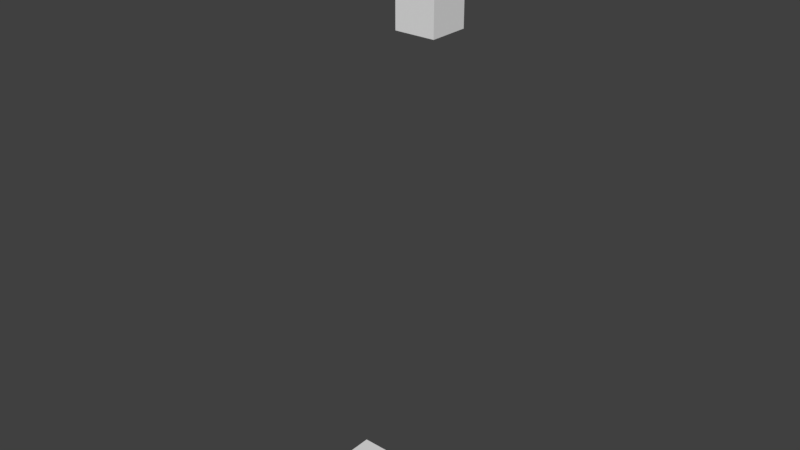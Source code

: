 # Source: SmallDock0-Scene.blend  (saved by Blender 2.77.0; exported with 4.5.12 LTS)
import bpy
from mathutils import Matrix  # noqa: F401  (used for matrix-valued properties, if any)

bpy.ops.wm.read_factory_settings(use_empty=True)
scene = bpy.context.scene
scene.name = 'Scene'

# ---- collections
col_collection_1 = bpy.data.collections.new('Collection 1'); scene.collection.children.link(col_collection_1)

# ---- world
world_world = bpy.data.worlds.new('World'); scene.world = world_world
world_world.color = (0.05088, 0.05088, 0.05088)
world_world.use_sun_shadow = False
world_world.sun_shadow_jitter_overblur = 0.0
world_world.cycles.sampling_method = 'MANUAL'

# ---- meshes
me_meshpart50_000 = bpy.data.meshes.new('Meshpart50.000')
me_meshpart50_000.from_pydata([(-17.33, 12.39, -5.894), (-17.28, 12.39, -5.981), (-17.28, 10.69, -5.981), (-17.33, 10.69, -5.894), (-16.68, 12.39, -3.98), (-16.71, 10.69, -3.936), (-16.71, 10.59, -3.936), (-18.01, 10.69, -4.675), (-18.01, 10.59, -4.675), (-17.28, 10.59, -5.98), (-15.97, 10.59, -5.242), (-17.21, 11.89, -6.0), (-15.99, 11.89, -5.31), (-17.21, 11.79, -6.0), (-15.99, 11.79, -5.31), (-17.97, 11.89, -4.761), (-17.97, 11.79, -4.761), (-18.01, 12.39, -4.675), (-18.01, 10.69, -4.675), (-17.97, 12.39, -4.763), (-17.97, 10.69, -4.763), (-15.97, 12.54, -5.242), (-16.71, 12.54, -3.937), (-18.01, 12.54, -4.675), (-17.28, 12.54, -5.981), (-17.21, 11.09, -5.999), (-15.99, 11.09, -5.31), (-16.02, 12.39, -5.155), (-15.97, 12.39, -5.242), (-16.02, 10.69, -5.155), (-15.97, 10.69, -5.242), (-24.42, 0.4242, -5.511), (-25.79, 0.4242, -3.167), (-28.0, 0.4242, -4.418), (-24.42, 0.08417, -5.511), (-25.79, 0.08417, -3.167), (-28.0, 0.08417, -4.418), (-26.63, 0.08417, -6.762), (-26.63, 0.4242, -6.762)], [], [(5, 7, 6), (6, 7, 8), (23, 22, 24), (24, 22, 21), (28, 27, 30), (30, 27, 29), (11, 12, 14, 13), (18, 20, 8), (20, 18, 16), (21, 27, 28), (17, 7, 23), (17, 8, 7), (17, 18, 8), (17, 23, 19), (16, 17, 15), (30, 14, 12), (30, 12, 28), (12, 21, 28), (25, 26, 10, 9), (22, 27, 21), (5, 6, 29), (29, 10, 30), (10, 26, 30), (26, 14, 30), (11, 24, 21, 12), (5, 29, 27, 22), (6, 10, 29), (7, 5, 22, 23), (9, 10, 6, 8), (0, 1, 2, 3), (14, 26, 25, 13), (17, 19, 15), (16, 18, 17), (13, 2, 1), (13, 1, 11), (1, 24, 11), (1, 0, 24), (5, 4, 22), (9, 2, 25), (2, 13, 25), (3, 2, 9), (8, 3, 9), (19, 23, 24, 0), (15, 19, 0), (3, 16, 15), (3, 15, 0), (20, 3, 8), (20, 16, 3), (22, 4, 27), (4, 5, 27), (38, 31, 37), (37, 31, 34), (32, 31, 33), (33, 31, 38), (31, 32, 34), (34, 32, 35), (32, 33, 35), (35, 33, 36), (36, 37, 35), (35, 37, 34), (33, 38, 36), (36, 38, 37)])
_uv = me_meshpart50_000.uv_layers.new(name='UVMap')
_uv.uv.foreach_set('vector', [0.1652, 1.058, -0.05985, 1.058, 0.1652, 1.043, 0.1652, 1.043, -0.05985, 1.058, -0.05985, 1.043, 0.2177, 0.8432, -0.007264, 0.8432, 0.2177, 0.6182, 0.2177, 0.6182, -0.007264, 0.8432, -0.007264, 0.6182, 0.05186, 1.112, 0.03686, 1.112, 0.05186, 0.8566, 0.05186, 0.8566, 0.03686, 1.112, 0.03686, 0.8566, 0.2402, 1.12, 0.03021, 1.12, 0.03021, 1.105, 0.2402, 1.105, -0.03078, 0.7025, -0.04578, 0.7025, 0.1652, 1.043, -0.04578, 0.7025, -0.03078, 0.7025, 0.0, 0.0, 0.0, 0.0, 0.03686, 1.112, 0.05186, 1.112, -0.04578, 0.9575, -0.05985, 1.058, 0.0, 0.0, -0.04578, 0.9575, 0.0, 0.0, -0.05985, 1.058, -0.04578, 0.9575, -0.04578, 0.7025, 0.0, 0.0, -0.03078, 0.9575, 0.0, 0.0, -0.03078, 0.9425, -0.03179, 0.9136, 0.0, 0.0, -0.03179, 0.9286, 0.0, 0.0, 0.03021, 1.105, 0.03021, 1.12, 0.0, 0.0, 0.03021, 1.12, 0.05186, 1.112, 0.03021, 1.12, 0.0, 0.0, 0.05186, 1.112, 0.1562, 1.003, -0.05384, 1.003, -0.05985, 1.058, 0.1652, 1.058, -0.007264, 0.8432, 0.03686, 1.112, 0.0, 0.0, -0.05985, 1.058, -0.05985, 1.043, 0.0, 0.0, 0.03686, 0.8566, 0.0, 0.0, 0.05186, 0.8566, 0.0, 0.0, 0.0, 0.0, 0.05186, 0.8566, 0.0, 0.0, 0.03021, 1.105, 0.0, 0.0, 0.2402, 1.12, 0.2177, 0.6182, 0.0, 0.0, 0.03021, 1.12, -0.05985, 1.058, 0.0, 0.0, 0.03686, 1.112, -0.007264, 0.8432, -0.05985, 1.043, 0.1652, 1.043, 0.03686, 0.8566, 0.1652, 1.058, -0.05985, 1.058, -0.007264, 0.8432, 0.0, 0.0, -0.05985, 1.043, -0.05985, 1.058, 0.1652, 1.043, -0.05985, 1.043, 0.06638, 1.073, 0.05138, 1.073, 0.05138, 0.8176, 0.06638, 0.8176, 0.03021, 1.105, 0.0, 0.0, 0.0, 0.0, 0.2402, 1.105, -0.03078, 0.9575, -0.03078, 0.9425, -0.01679, 0.9286, 0.0, 0.0, -0.03078, 0.7025, -0.04578, 0.9575, 0.0, 0.0, 0.05138, 0.8176, 0.05138, 1.073, 0.0, 0.0, 0.05138, 1.073, 0.2402, 1.12, 0.05138, 1.073, -0.007264, 0.8432, 0.2402, 1.12, 0.05138, 1.073, 0.06638, 1.073, -0.007264, 0.8432, -0.05985, 1.058, 0.0, 0.0, -0.007264, 0.8432, 0.1652, 1.058, 0.0, 0.0, 0.1562, 1.003, 0.05138, 0.8176, 0.0, 0.0, 0.0, 0.0, 0.06638, 0.8176, 0.05138, 0.8176, 0.1652, 1.058, 0.1652, 1.043, 0.06638, 0.8176, 0.1652, 1.058, -0.03078, 0.9425, 0.2177, 0.8432, 0.2177, 0.6182, 0.06638, 1.073, -0.01679, 0.9286, 0.0, 0.0, 0.0, 0.0, 0.0, 0.0, -0.03179, 0.9136, -0.03179, 0.9286, 0.0, 0.0, -0.03179, 0.9286, 0.0, 0.0, -0.04578, 0.7025, 0.06638, 0.8176, 0.1652, 1.043, -0.04578, 0.7025, 0.0, 0.0, 0.0, 0.0, -0.007264, 0.8432, 0.0, 0.0, 0.03686, 1.112, 0.0, 0.0, -0.05985, 1.058, 0.03686, 1.112, 6.568, -5.5, 6.25, -5.5, 6.568, -5.543, 6.568, -5.543, 6.25, -5.5, 6.25, -5.543, 8.502, -5.5, 6.25, -5.5, 8.502, -5.818, 8.502, -5.818, 6.25, -5.5, 6.25, -5.818, 8.502, -5.5, 6.25, -5.5, 8.502, -5.543, 8.502, -5.543, 6.25, -5.5, 6.25, -5.543, 6.568, -5.5, 6.25, -5.5, 6.568, -5.543, 6.568, -5.543, 6.25, -5.5, 6.25, -5.543, 8.502, -5.5, 6.25, -5.5, 8.502, -5.818, 8.502, -5.818, 6.25, -5.5, 6.25, -5.818, 8.502, -5.5, 6.25, -5.5, 8.502, -5.543, 8.502, -5.543, 6.25, -5.5, 6.25, -5.543])
_ca = me_meshpart50_000.color_attributes.new('Col', 'BYTE_COLOR', 'CORNER')
_ca.data.foreach_set('color', [1.0, 0.0, 1.0, 1.0, 1.0, 0.0, 1.0, 1.0, 1.0, 0.0, 1.0, 1.0, 1.0, 0.0, 1.0, 1.0, 1.0, 0.0, 1.0, 1.0, 1.0, 0.0, 1.0, 1.0, 1.0, 0.0, 1.0, 1.0, 1.0, 0.0, 1.0, 1.0, 1.0, 0.0, 1.0, 1.0, 1.0, 0.0, 1.0, 1.0, 1.0, 0.0, 1.0, 1.0, 1.0, 0.0, 1.0, 1.0, 1.0, 0.0, 1.0, 1.0, 1.0, 0.0, 1.0, 1.0, 1.0, 0.0, 1.0, 1.0, 1.0, 0.0, 1.0, 1.0, 1.0, 0.0, 1.0, 1.0, 1.0, 0.0, 1.0, 1.0, 1.0, 0.0, 1.0, 1.0, 1.0, 0.0, 1.0, 1.0, 1.0, 0.0, 1.0, 1.0, 1.0, 0.0, 1.0, 1.0, 1.0, 0.0, 1.0, 1.0, 1.0, 0.0, 1.0, 1.0, 1.0, 0.0, 1.0, 1.0, 1.0, 0.0, 1.0, 1.0, 1.0, 0.0, 1.0, 1.0, 1.0, 0.0, 1.0, 1.0, 1.0, 0.0, 1.0, 1.0, 1.0, 0.0, 1.0, 1.0, 1.0, 0.0, 1.0, 1.0, 1.0, 0.0, 1.0, 1.0, 1.0, 0.0, 1.0, 1.0, 1.0, 0.0, 1.0, 1.0, 1.0, 0.0, 1.0, 1.0, 1.0, 0.0, 1.0, 1.0, 1.0, 0.0, 1.0, 1.0, 1.0, 0.0, 1.0, 1.0, 1.0, 0.0, 1.0, 1.0, 1.0, 0.0, 1.0, 1.0, 1.0, 0.0, 1.0, 1.0, 1.0, 0.0, 1.0, 1.0, 1.0, 0.0, 1.0, 1.0, 1.0, 0.0, 1.0, 1.0, 1.0, 0.0, 1.0, 1.0, 1.0, 0.0, 1.0, 1.0, 1.0, 0.0, 1.0, 1.0, 1.0, 0.0, 1.0, 1.0, 1.0, 0.0, 1.0, 1.0, 1.0, 0.0, 1.0, 1.0, 1.0, 0.0, 1.0, 1.0, 1.0, 0.0, 1.0, 1.0, 1.0, 0.0, 1.0, 1.0, 1.0, 0.0, 1.0, 1.0, 1.0, 0.0, 1.0, 1.0, 1.0, 0.0, 1.0, 1.0, 1.0, 0.0, 1.0, 1.0, 1.0, 0.0, 1.0, 1.0, 1.0, 0.0, 1.0, 1.0, 1.0, 0.0, 1.0, 1.0, 1.0, 0.0, 1.0, 1.0, 1.0, 0.0, 1.0, 1.0, 1.0, 0.0, 1.0, 1.0, 1.0, 0.0, 1.0, 1.0, 1.0, 0.0, 1.0, 1.0, 1.0, 0.0, 1.0, 1.0, 1.0, 0.0, 1.0, 1.0, 1.0, 0.0, 1.0, 1.0, 1.0, 0.0, 1.0, 1.0, 1.0, 0.0, 1.0, 1.0, 1.0, 0.0, 1.0, 1.0, 1.0, 0.0, 1.0, 1.0, 1.0, 0.0, 1.0, 1.0, 1.0, 0.0, 1.0, 1.0, 1.0, 0.0, 1.0, 1.0, 1.0, 0.0, 1.0, 1.0, 1.0, 0.0, 1.0, 1.0, 1.0, 0.0, 1.0, 1.0, 1.0, 0.0, 1.0, 1.0, 1.0, 0.0, 1.0, 1.0, 1.0, 0.0, 1.0, 1.0, 1.0, 0.0, 1.0, 1.0, 1.0, 0.0, 1.0, 1.0, 1.0, 0.0, 1.0, 1.0, 1.0, 0.0, 1.0, 1.0, 1.0, 0.0, 1.0, 1.0, 1.0, 0.0, 1.0, 1.0, 1.0, 0.0, 1.0, 1.0, 1.0, 0.0, 1.0, 1.0, 1.0, 0.0, 1.0, 1.0, 1.0, 0.0, 1.0, 1.0, 1.0, 0.0, 1.0, 1.0, 1.0, 0.0, 1.0, 1.0, 1.0, 0.0, 1.0, 1.0, 1.0, 0.0, 1.0, 1.0, 1.0, 0.0, 1.0, 1.0, 1.0, 0.0, 1.0, 1.0, 1.0, 0.0, 1.0, 1.0, 1.0, 0.0, 1.0, 1.0, 1.0, 0.0, 1.0, 1.0, 1.0, 0.0, 1.0, 1.0, 1.0, 0.0, 1.0, 1.0, 1.0, 0.0, 1.0, 1.0, 1.0, 0.0, 1.0, 1.0, 1.0, 0.0, 1.0, 1.0, 1.0, 0.0, 1.0, 1.0, 1.0, 0.0, 1.0, 1.0, 1.0, 0.0, 1.0, 1.0, 1.0, 0.0, 1.0, 1.0, 1.0, 0.0, 1.0, 1.0, 1.0, 0.0, 1.0, 1.0, 1.0, 0.0, 1.0, 1.0, 1.0, 0.0, 1.0, 1.0, 1.0, 0.0, 1.0, 1.0, 1.0, 0.0, 1.0, 1.0, 1.0, 0.0, 1.0, 1.0, 1.0, 0.0, 1.0, 1.0, 1.0, 0.0, 1.0, 1.0, 1.0, 0.0, 1.0, 1.0, 1.0, 0.0, 1.0, 1.0, 1.0, 0.0, 1.0, 1.0, 1.0, 0.0, 1.0, 1.0, 1.0, 0.0, 1.0, 1.0, 1.0, 0.0, 1.0, 1.0, 1.0, 0.0, 1.0, 1.0, 1.0, 0.0, 1.0, 1.0, 1.0, 0.0, 1.0, 1.0, 1.0, 0.0, 1.0, 1.0, 1.0, 0.0, 1.0, 1.0, 1.0, 0.0, 1.0, 1.0, 1.0, 0.0, 1.0, 1.0, 1.0, 0.0, 1.0, 1.0, 1.0, 0.0, 1.0, 1.0, 1.0, 0.0, 1.0, 1.0, 1.0, 0.0, 1.0, 1.0, 1.0, 0.0, 1.0, 1.0, 1.0, 0.0, 1.0, 1.0, 1.0, 0.0, 1.0, 1.0, 1.0, 0.0, 1.0, 1.0, 1.0, 0.0, 1.0, 1.0, 1.0, 0.0, 1.0, 1.0, 1.0, 0.0, 1.0, 1.0, 1.0, 0.0, 1.0, 1.0, 1.0, 0.0, 1.0, 1.0, 1.0, 0.0, 1.0, 1.0, 1.0, 0.0, 1.0, 1.0, 1.0, 0.0, 1.0, 1.0, 1.0, 0.0, 1.0, 1.0, 1.0, 0.0, 1.0, 1.0, 1.0, 0.0, 1.0, 1.0, 1.0, 0.0, 1.0, 1.0, 1.0, 0.0, 1.0, 1.0, 1.0, 0.0, 1.0, 1.0, 1.0, 0.0, 1.0, 1.0, 1.0, 0.0, 1.0, 1.0, 1.0, 0.0, 1.0, 1.0, 1.0, 0.0, 1.0, 1.0, 1.0, 0.0, 1.0, 1.0, 1.0, 0.0, 1.0, 1.0, 0.0, 0.0, 0.0, 1.0, 0.0, 0.0, 0.0, 1.0, 0.0, 0.0, 0.0, 1.0, 0.0, 0.0, 0.0, 1.0, 0.0, 0.0, 0.0, 1.0, 0.0, 0.0, 0.0, 1.0, 0.0, 0.0, 0.0, 1.0, 0.0, 0.0, 0.0, 1.0, 0.0, 0.0, 0.0, 1.0, 0.0, 0.0, 0.0, 1.0, 0.0, 0.0, 0.0, 1.0, 0.0, 0.0, 0.0, 1.0, 0.0, 0.0, 0.0, 1.0, 0.0, 0.0, 0.0, 1.0, 0.0, 0.0, 0.0, 1.0, 0.0, 0.0, 0.0, 1.0, 0.0, 0.0, 0.0, 1.0, 0.0, 0.0, 0.0, 1.0, 0.0, 0.0, 0.0, 1.0, 0.0, 0.0, 0.0, 1.0, 0.0, 0.0, 0.0, 1.0, 0.0, 0.0, 0.0, 1.0, 0.0, 0.0, 0.0, 1.0, 0.0, 0.0, 0.0, 1.0, 0.0, 0.0, 0.0, 1.0, 0.0, 0.0, 0.0, 1.0, 0.0, 0.0, 0.0, 1.0, 0.0, 0.0, 0.0, 1.0, 0.0, 0.0, 0.0, 1.0, 0.0, 0.0, 0.0, 1.0, 0.0, 0.0, 0.0, 1.0, 0.0, 0.0, 0.0, 1.0, 0.0, 0.0, 0.0, 1.0, 0.0, 0.0, 0.0, 1.0, 0.0, 0.0, 0.0, 1.0, 0.0, 0.0, 0.0, 1.0])
me_meshpart50_000.use_remesh_preserve_volume = False
me_meshpart50_000.use_remesh_preserve_attributes = False
me_meshpart50_000.use_mirror_vertex_groups = False
me_meshpart50_000.use_paint_bone_selection = False
me_meshpart50_000.use_paint_mask = True
me_meshpart50_000.update()
me_meshpart50_000.normals_split_custom_set([tuple(v) for v in zip(*[iter([-0.493, 0.0004789, 0.87, -0.4921, -0.0008556, 0.8706, -0.4929, 0.0008828, 0.8701, -0.4933, 4.467e-05, 0.8699, -0.493, -0.0006704, 0.87, -0.4918, 0.0003119, 0.8707, 0.0002562, 1.0, 0.0009235, 0.0003421, 1.0, -0.0006869, -0.0007728, 1.0, 0.0002583, -0.0003635, 1.0, 0.0007285, 0.0007273, 1.0, -0.0002443, -0.0002691, 1.0, -0.0009709, 0.8702, 0.0009152, 0.4926, 0.8704, -0.0008436, 0.4923, 0.8707, 0.001102, 0.4918, 0.8705, 0.000987, 0.4923, 0.8703, -0.0006796, 0.4925, 0.8711, 0.0004794, 0.4911, 0.4932, 0.0009152, -0.8699, 0.4929, -0.0007369, -0.8701, 0.4914, 0.0006711, -0.8709, 0.4927, 0.0008321, -0.8702, -0.8702, -0.003916, -0.4927, -0.871, -0.003895, -0.4912, -0.8706, -0.002717, -0.492, -0.871, 0.0003683, -0.4912, -0.8704, 0.0009129, -0.4923, -0.8707, -6.282e-05, -0.4919, 0.8707, 0.002535, 0.4918, 0.8711, 0.001882, 0.4912, 0.8711, 0.003452, 0.491, -0.852, -0.001216, -0.5236, -0.8523, 0.0007391, -0.5231, -0.8523, -0.0002196, -0.5231, -1.0, -0.001151, 4.487e-07, -1.0, 0.0, 0.0, -1.0, 0.0008305, 0.0004791, -1.0, -0.001151, 0.0, -1.0, -0.0007336, 0.0008231, -1.0, 0.0, 0.0, -0.8711, 0.0005751, -0.4911, -0.8707, -0.0002379, -0.4919, -0.871, -0.0007981, -0.4913, -0.8711, 0.0009043, -0.4911, -0.871, 0.0, -0.4912, -0.8707, -0.001099, -0.4918, 0.9594, 0.0, -0.2822, 0.9597, 0.0006959, -0.2811, 0.9596, -0.0005742, -0.2815, 0.9594, 0.0, -0.2822, 0.9593, 0.0008689, -0.2825, 0.9597, -0.0006733, -0.2811, 0.9522, 0.004052, -0.3056, 0.9524, 0.00337, -0.305, 0.9525, 0.002181, -0.3045, 0.4905, -0.09939, -0.8658, 0.4897, -0.09968, -0.8662, 0.4894, -0.09884, -0.8664, 0.4905, -0.09833, -0.8659, 0.8706, 0.002395, 0.492, 0.8708, 0.003421, 0.4916, 0.8703, 0.00301, 0.4924, 0.8701, -0.0006594, 0.4928, 0.8708, 0.000544, 0.4917, 0.8704, 0.0, 0.4924, 0.8711, -0.0005152, 0.4911, 0.8707, -3.477e-05, 0.4918, 0.8702, -0.000481, 0.4927, 0.9479, -0.00605, -0.3186, 0.9479, -0.00605, -0.3186, 0.9476, -0.006829, -0.3194, 0.9576, -0.0003912, -0.2881, 0.9576, -0.001732, -0.288, 0.9576, -0.0003912, -0.2881, 0.4901, 0.07708, -0.8683, 0.4915, 0.07671, -0.8675, 0.491, 0.07623, -0.8678, 0.4903, 0.0757, -0.8682, 0.8706, -0.0003457, 0.492, 0.8703, 0.0001335, 0.4926, 0.8699, 0.0007981, 0.4932, 0.87, -0.0004805, 0.493, 0.8709, -0.0006528, 0.4915, 0.8701, -0.000258, 0.4929, 0.8701, -0.001385, 0.4929, -0.4919, -0.0004343, 0.8707, -0.492, 0.0009031, 0.8706, -0.493, 0.0006944, 0.87, -0.4925, 0.0002437, 0.8703, 0.0004866, -1.0, 0.0008261, -0.0006165, -1.0, 0.0004563, -0.000511, -1.0, -0.0008674, 0.0006166, -1.0, -0.0004562, -0.8702, 0.0005085, -0.4927, -0.8703, -0.0006206, -0.4926, -0.8708, 0.0003356, -0.4917, -0.8703, 0.0006131, -0.4925, 0.4918, -0.001673, -0.8707, 0.4924, -0.0005108, -0.8704, 0.4924, -0.0005108, -0.8704, 0.4932, -0.0008812, -0.8699, -0.8703, 0.0009783, -0.4925, -0.8704, -0.0005605, -0.4923, -0.8713, 0.0005965, -0.4908, -0.871, 0.0, -0.4912, -0.871, 0.001102, -0.4913, -0.8705, -0.0004349, -0.4922, -0.2645, 0.0, -0.9644, -0.2644, 0.000671, -0.9644, -0.2639, -0.0004532, -0.9646, -0.2644, 0.0, -0.9644, -0.2638, -0.0004309, -0.9646, -0.2638, -0.001106, -0.9646, -0.2489, 0.002998, -0.9685, -0.248, 0.001816, -0.9688, -0.2498, 0.002794, -0.9683, -0.8708, 0.00172, -0.4917, -0.8706, 0.002859, -0.492, -0.8702, 0.001581, -0.4927, 0.87, 0.0007857, 0.493, 0.8697, 0.0002559, 0.4935, 0.8695, -0.0002811, 0.494, -0.2074, -0.008737, -0.9782, -0.2074, -0.009694, -0.9782, -0.2075, -0.01031, -0.9782, -0.2593, 0.0003329, -0.9658, -0.2594, -0.0003349, -0.9658, -0.2594, -0.0003349, -0.9658, -0.8701, -0.008109, -0.4928, -0.8706, -0.00855, -0.4919, -0.8707, -0.007138, -0.4918, -0.8699, -0.007615, -0.4931, -0.8702, -0.008316, -0.4926, -0.8708, -0.007406, -0.4916, -0.8708, 0.001456, -0.4917, -0.8701, 0.001835, -0.4929, -0.8704, 0.000285, -0.4924, -0.8707, 0.0006373, -0.4918, -0.8709, 0.001001, -0.4914, -0.8705, 0.0001409, -0.4922, -0.8705, 0.0001409, -0.4922, -0.8704, 0.0, -0.4923, -0.8702, 0.0007486, -0.4927, -0.8698, 0.0002119, -0.4934, -0.8704, 0.0, -0.4923, -0.8702, 0.001219, -0.4927, -0.8704, 0.0, -0.4923, -0.8702, -0.004496, -0.4928, -0.8708, -0.003919, -0.4916, -0.8701, -0.003457, -0.4928, -0.8703, 0.0006836, -0.4926, -0.8705, -6.401e-05, -0.4922, -0.8705, -6.401e-05, -0.4922, 0.8701, -0.0001149, 0.4929, 0.8702, 0.0006013, 0.4927, 0.8699, 0.001408, 0.4932, 0.8702, 0.000226, 0.4927, 0.8706, 0.0003331, 0.492, 0.8698, 0.0008899, 0.4933, 0.4931, 0.0006779, -0.87, 0.4921, -0.0006252, -0.8705, 0.4927, 0.0006669, -0.8702, 0.4931, 7.006e-05, -0.87, 0.4929, -0.0006125, -0.8701, 0.4918, 0.0004794, -0.8707, 0.0009274, 1.0, -0.0002449, -0.0006928, 1.0, -0.0003289, 0.0002463, 1.0, 0.000726, 0.0006935, 1.0, 0.0003278, -0.0002455, 1.0, -0.0007271, -0.0009267, 1.0, 0.0002439, 0.8624, 0.0004508, 0.5062, 0.8629, -0.0008755, 0.5053, 0.8625, 0.0008495, 0.5061, 0.8622, 7.95e-05, 0.5065, 0.8624, -0.0006638, 0.5063, 0.8631, 0.0003119, 0.5051, -0.4931, 0.0006779, 0.87, -0.4921, -0.0006252, 0.8705, -0.4928, 0.0007113, 0.8702, -0.4932, 7.473e-05, 0.8699, -0.4929, -0.0006125, 0.8701, -0.4918, 0.0004794, 0.8707, 0.0008306, -1.0, -0.0004776, 1.853e-05, -1.0, 0.0007194, -0.0005692, -1.0, -0.0005141, -2.063e-05, -1.0, -0.0007662, 0.0005328, -1.0, 0.000483, -0.0008315, -1.0, 0.0004787, -0.8624, 0.0004508, -0.5062, -0.8629, -0.0008755, -0.5053, -0.8625, 0.0008495, -0.5061, -0.8622, 7.95e-05, -0.5065, -0.8624, -0.0006638, -0.5063, -0.8631, 0.0002924, -0.5051])] * 3)])

# ---- objects
ob_meshpart50_000 = bpy.data.objects.new('Meshpart50.000', me_meshpart50_000)

# ---- transforms, parenting, visibility, modifiers, constraints
ob_meshpart50_000.location = (-0.005462, 1.421, 0.01791)
ob_meshpart50_000.rotation_euler = (1.571, -0.0, 2.083)
ob_meshpart50_000.scale = (0.09313, 0.09313, 0.09313)
ob_meshpart50_000.lineart.crease_threshold = 0.0
_m = ob_meshpart50_000.modifiers.new('Triangulate', 'TRIANGULATE')

# ---- collection membership
col_collection_1.objects.link(ob_meshpart50_000)

# ---- scene / render settings (as saved in the file)
scene.frame_start = 1; scene.frame_end = 250; scene.frame_set(1)
scene.render.engine = 'BLENDER_EEVEE_NEXT'
scene.render.resolution_percentage = 50
scene.render.dither_intensity = 0.0
scene.cycles.use_denoising = False
scene.cycles.samples = 128
scene.cycles.sampling_pattern = 'TABULATED_SOBOL'
scene.cycles.light_sampling_threshold = 0.0
scene.cycles.use_adaptive_sampling = False
scene.cycles.use_light_tree = False
scene.cycles.blur_glossy = 0.0
scene.cycles.sample_clamp_indirect = 0.0
scene.view_settings.view_transform = 'Standard'
bpy.context.view_layer.update()

# ---- added for rendering (the .blend has no active camera and no usable light): camera, sun
cam_auto = bpy.data.cameras.new('AutoCamera')
cam_auto.lens = 50.0
cam_auto.sensor_width = 36.0
cam_auto.clip_end = 1000.0
ob_auto_camera = bpy.data.objects.new('AutoCamera', cam_auto)
scene.collection.objects.link(ob_auto_camera)
ob_auto_camera.location = (2.2894, -2.6239, 1.96142)
ob_auto_camera.rotation_euler = (1.09748, -7.21219e-08, 0.694738)
scene.camera = ob_auto_camera
light_auto_sun = bpy.data.lights.new('AutoSun', 'SUN')
light_auto_sun.energy = 3.0
light_auto_sun.angle = 0.0523599
ob_auto_sun = bpy.data.objects.new('AutoSun', light_auto_sun)
scene.collection.objects.link(ob_auto_sun)
ob_auto_sun.rotation_euler = (0.872665, 0.174533, 0.523599)
bpy.context.view_layer.update()
